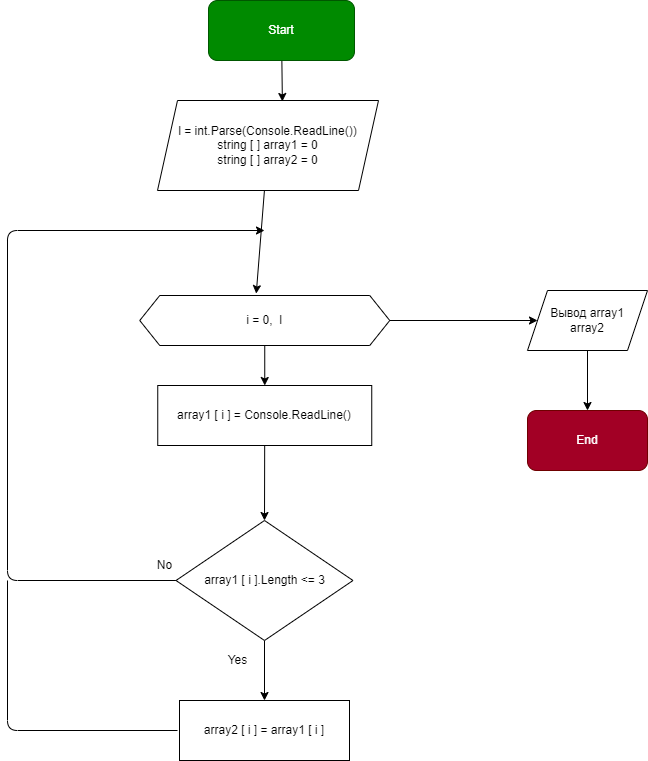

The diagram above was exported from draw.io. Its source (the exported page's mxGraphModel, read from the mxfile embedded in the PNG):
<mxGraphModel dx="1109" dy="435" grid="1" gridSize="10" guides="1" tooltips="1" connect="1" arrows="1" fold="1" page="1" pageScale="1" pageWidth="827" pageHeight="1169" math="0" shadow="0">
  <root>
    <mxCell id="0" />
    <mxCell id="1" parent="0" />
    <mxCell id="4" style="edgeStyle=none;html=1;entryX=0.565;entryY=0.011;entryDx=0;entryDy=0;entryPerimeter=0;" edge="1" parent="1" source="2" target="3">
      <mxGeometry relative="1" as="geometry" />
    </mxCell>
    <mxCell id="2" value="Start" style="rounded=1;whiteSpace=wrap;html=1;fillColor=#008a00;fontColor=#ffffff;strokeColor=#005700;" vertex="1" parent="1">
      <mxGeometry x="321" y="10" width="146" height="60" as="geometry" />
    </mxCell>
    <mxCell id="6" style="edgeStyle=none;html=1;entryX=0.466;entryY=-0.038;entryDx=0;entryDy=0;entryPerimeter=0;" edge="1" parent="1" source="3" target="5">
      <mxGeometry relative="1" as="geometry" />
    </mxCell>
    <mxCell id="3" value="l = int.Parse(Console.ReadLine())&lt;br&gt;string [ ] array1 = 0&lt;br&gt;string [ ] array2 = 0" style="shape=parallelogram;perimeter=parallelogramPerimeter;whiteSpace=wrap;html=1;fixedSize=1;" vertex="1" parent="1">
      <mxGeometry x="270" y="110" width="221" height="90" as="geometry" />
    </mxCell>
    <mxCell id="9" style="edgeStyle=none;html=1;" edge="1" parent="1" source="5" target="8">
      <mxGeometry relative="1" as="geometry" />
    </mxCell>
    <mxCell id="29" style="edgeStyle=none;html=1;entryX=0;entryY=0.5;entryDx=0;entryDy=0;" edge="1" parent="1" source="5" target="28">
      <mxGeometry relative="1" as="geometry" />
    </mxCell>
    <mxCell id="5" value="i = 0,&amp;nbsp; l" style="shape=hexagon;perimeter=hexagonPerimeter2;whiteSpace=wrap;html=1;fixedSize=1;" vertex="1" parent="1">
      <mxGeometry x="252.25" y="305" width="250" height="50" as="geometry" />
    </mxCell>
    <mxCell id="35" style="edgeStyle=none;html=1;entryX=0.5;entryY=0;entryDx=0;entryDy=0;" edge="1" parent="1" source="8" target="17">
      <mxGeometry relative="1" as="geometry" />
    </mxCell>
    <mxCell id="8" value="array1 [ i ] = Console.ReadLine()&lt;br&gt;" style="rounded=0;whiteSpace=wrap;html=1;" vertex="1" parent="1">
      <mxGeometry x="270.25" y="395" width="214" height="60" as="geometry" />
    </mxCell>
    <mxCell id="45" style="edgeStyle=none;html=1;entryX=0.5;entryY=0;entryDx=0;entryDy=0;" edge="1" parent="1" source="17" target="36">
      <mxGeometry relative="1" as="geometry" />
    </mxCell>
    <mxCell id="46" style="edgeStyle=none;html=1;" edge="1" parent="1" source="17">
      <mxGeometry relative="1" as="geometry">
        <mxPoint x="377" y="240" as="targetPoint" />
        <Array as="points">
          <mxPoint x="120" y="590" />
          <mxPoint x="120" y="240" />
        </Array>
      </mxGeometry>
    </mxCell>
    <mxCell id="17" value="&lt;span&gt;array1 [ i ].Length &amp;lt;= 3&lt;/span&gt;" style="rhombus;whiteSpace=wrap;html=1;" vertex="1" parent="1">
      <mxGeometry x="288.5" y="530" width="177" height="120" as="geometry" />
    </mxCell>
    <mxCell id="44" style="edgeStyle=none;html=1;entryX=0.5;entryY=0;entryDx=0;entryDy=0;" edge="1" parent="1" source="28" target="43">
      <mxGeometry relative="1" as="geometry" />
    </mxCell>
    <mxCell id="28" value="Вывод array1&lt;br&gt;array2" style="shape=parallelogram;perimeter=parallelogramPerimeter;whiteSpace=wrap;html=1;fixedSize=1;" vertex="1" parent="1">
      <mxGeometry x="640" y="300" width="120" height="60" as="geometry" />
    </mxCell>
    <mxCell id="36" value="&lt;span&gt;array2 [ i ] = array1 [ i ]&lt;/span&gt;" style="rounded=0;whiteSpace=wrap;html=1;" vertex="1" parent="1">
      <mxGeometry x="292" y="710" width="170" height="60" as="geometry" />
    </mxCell>
    <mxCell id="38" value="Yes" style="text;html=1;align=center;verticalAlign=middle;resizable=0;points=[];autosize=1;strokeColor=none;fillColor=none;" vertex="1" parent="1">
      <mxGeometry x="330" y="660" width="40" height="20" as="geometry" />
    </mxCell>
    <mxCell id="41" value="No" style="text;html=1;align=center;verticalAlign=middle;resizable=0;points=[];autosize=1;strokeColor=none;fillColor=none;" vertex="1" parent="1">
      <mxGeometry x="262" y="565" width="30" height="20" as="geometry" />
    </mxCell>
    <mxCell id="43" value="End" style="rounded=1;whiteSpace=wrap;html=1;fillColor=#a20025;fontColor=#ffffff;strokeColor=#6F0000;" vertex="1" parent="1">
      <mxGeometry x="640" y="420" width="120" height="60" as="geometry" />
    </mxCell>
    <mxCell id="47" value="" style="endArrow=none;html=1;" edge="1" parent="1">
      <mxGeometry width="50" height="50" relative="1" as="geometry">
        <mxPoint x="290" y="740" as="sourcePoint" />
        <mxPoint x="120" y="590" as="targetPoint" />
        <Array as="points">
          <mxPoint x="120" y="740" />
        </Array>
      </mxGeometry>
    </mxCell>
  </root>
</mxGraphModel>